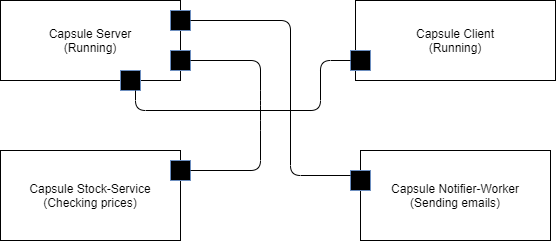

The diagram above was exported from draw.io. Its source (the exported page's mxGraphModel, read from the mxfile embedded in the PNG):
<mxGraphModel dx="1422" dy="737" grid="1" gridSize="10" guides="1" tooltips="1" connect="1" arrows="1" fold="1" page="1" pageScale="1" pageWidth="850" pageHeight="1100" math="0" shadow="0" extFonts="Permanent Marker^https://fonts.googleapis.com/css?family=Permanent+Marker">
  <root>
    <mxCell id="0" />
    <mxCell id="1" parent="0" />
    <mxCell id="yC6crqQZ8rhNQyDVfQxL-1" value="Capsule Server&lt;br&gt;(Running)" style="rounded=0;whiteSpace=wrap;html=1;" vertex="1" parent="1">
      <mxGeometry x="130" y="130" width="180" height="80" as="geometry" />
    </mxCell>
    <mxCell id="yC6crqQZ8rhNQyDVfQxL-2" value="Capsule Stock-Service&lt;br&gt;(Checking prices)" style="rounded=0;whiteSpace=wrap;html=1;" vertex="1" parent="1">
      <mxGeometry x="130" y="280" width="180" height="90" as="geometry" />
    </mxCell>
    <mxCell id="yC6crqQZ8rhNQyDVfQxL-3" value="Capsule Client&lt;br&gt;(Running)" style="rounded=0;whiteSpace=wrap;html=1;" vertex="1" parent="1">
      <mxGeometry x="485" y="130" width="200" height="80" as="geometry" />
    </mxCell>
    <mxCell id="yC6crqQZ8rhNQyDVfQxL-4" value="Capsule Notifier-Worker&lt;br&gt;(Sending emails)" style="rounded=0;whiteSpace=wrap;html=1;" vertex="1" parent="1">
      <mxGeometry x="490" y="280" width="190" height="90" as="geometry" />
    </mxCell>
    <mxCell id="yC6crqQZ8rhNQyDVfQxL-6" value="" style="rounded=0;whiteSpace=wrap;html=1;strokeColor=#6c8ebf;fillColor=#000000;" vertex="1" parent="1">
      <mxGeometry x="300" y="140" width="20" height="20" as="geometry" />
    </mxCell>
    <mxCell id="yC6crqQZ8rhNQyDVfQxL-7" value="" style="rounded=0;whiteSpace=wrap;html=1;strokeColor=#6c8ebf;fillColor=#000000;" vertex="1" parent="1">
      <mxGeometry x="300" y="290" width="20" height="20" as="geometry" />
    </mxCell>
    <mxCell id="yC6crqQZ8rhNQyDVfQxL-8" value="" style="rounded=0;whiteSpace=wrap;html=1;strokeColor=#6c8ebf;fillColor=#000000;" vertex="1" parent="1">
      <mxGeometry x="480" y="300" width="20" height="20" as="geometry" />
    </mxCell>
    <mxCell id="yC6crqQZ8rhNQyDVfQxL-11" value="" style="rounded=0;whiteSpace=wrap;html=1;strokeColor=#6c8ebf;fillColor=#000000;" vertex="1" parent="1">
      <mxGeometry x="300" y="180" width="20" height="20" as="geometry" />
    </mxCell>
    <mxCell id="yC6crqQZ8rhNQyDVfQxL-13" value="" style="rounded=0;whiteSpace=wrap;html=1;strokeColor=#6c8ebf;fillColor=#000000;" vertex="1" parent="1">
      <mxGeometry x="480" y="180" width="20" height="20" as="geometry" />
    </mxCell>
    <mxCell id="yC6crqQZ8rhNQyDVfQxL-15" value="" style="endArrow=none;html=1;entryX=1;entryY=0.5;entryDx=0;entryDy=0;exitX=1;exitY=0.5;exitDx=0;exitDy=0;" edge="1" parent="1" source="yC6crqQZ8rhNQyDVfQxL-7" target="yC6crqQZ8rhNQyDVfQxL-11">
      <mxGeometry width="50" height="50" relative="1" as="geometry">
        <mxPoint x="350" y="270" as="sourcePoint" />
        <mxPoint x="400" y="220" as="targetPoint" />
        <Array as="points">
          <mxPoint x="390" y="300" />
          <mxPoint x="390" y="250" />
          <mxPoint x="390" y="230" />
          <mxPoint x="390" y="190" />
        </Array>
      </mxGeometry>
    </mxCell>
    <mxCell id="yC6crqQZ8rhNQyDVfQxL-18" value="" style="endArrow=none;html=1;entryX=0;entryY=0.25;entryDx=0;entryDy=0;exitX=1;exitY=0.5;exitDx=0;exitDy=0;" edge="1" parent="1" source="yC6crqQZ8rhNQyDVfQxL-6" target="yC6crqQZ8rhNQyDVfQxL-8">
      <mxGeometry width="50" height="50" relative="1" as="geometry">
        <mxPoint x="400" y="380" as="sourcePoint" />
        <mxPoint x="450" y="330" as="targetPoint" />
        <Array as="points">
          <mxPoint x="420" y="150" />
          <mxPoint x="420" y="305" />
        </Array>
      </mxGeometry>
    </mxCell>
    <mxCell id="yC6crqQZ8rhNQyDVfQxL-20" value="" style="rounded=0;whiteSpace=wrap;html=1;strokeColor=#6c8ebf;fillColor=#000000;" vertex="1" parent="1">
      <mxGeometry x="250" y="200" width="20" height="20" as="geometry" />
    </mxCell>
    <mxCell id="yC6crqQZ8rhNQyDVfQxL-21" value="" style="endArrow=none;html=1;entryX=0;entryY=0.5;entryDx=0;entryDy=0;exitX=0.75;exitY=1;exitDx=0;exitDy=0;" edge="1" parent="1" source="yC6crqQZ8rhNQyDVfQxL-20" target="yC6crqQZ8rhNQyDVfQxL-13">
      <mxGeometry width="50" height="50" relative="1" as="geometry">
        <mxPoint x="400" y="380" as="sourcePoint" />
        <mxPoint x="450" y="330" as="targetPoint" />
        <Array as="points">
          <mxPoint x="265" y="240" />
          <mxPoint x="450" y="240" />
          <mxPoint x="450" y="190" />
        </Array>
      </mxGeometry>
    </mxCell>
  </root>
</mxGraphModel>